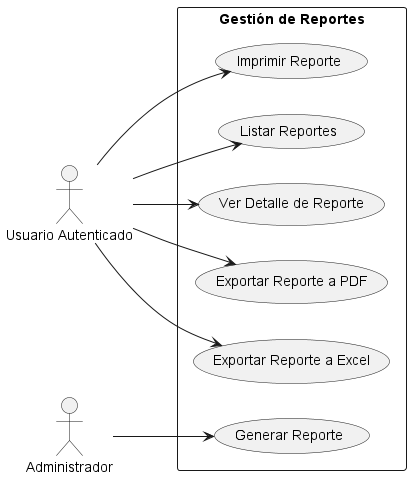

The diagram above was rendered by PlantUML. Its source (embedded in the PNG):
@startuml
left to right direction
skinparam packageStyle rectangle

actor "Usuario Autenticado" as Usuario
actor "Administrador" as Admin

package "Gestión de Reportes" {
    usecase "Listar Reportes" as UC1
    usecase "Ver Detalle de Reporte" as UC2
    usecase "Generar Reporte" as UC3
    usecase "Exportar Reporte a PDF" as UC4
    usecase "Exportar Reporte a Excel" as UC5
    usecase "Imprimir Reporte" as UC6
}

Usuario --> UC1
Usuario --> UC2
Usuario --> UC4
Usuario --> UC5
Usuario --> UC6

Admin --> UC3
@enduml